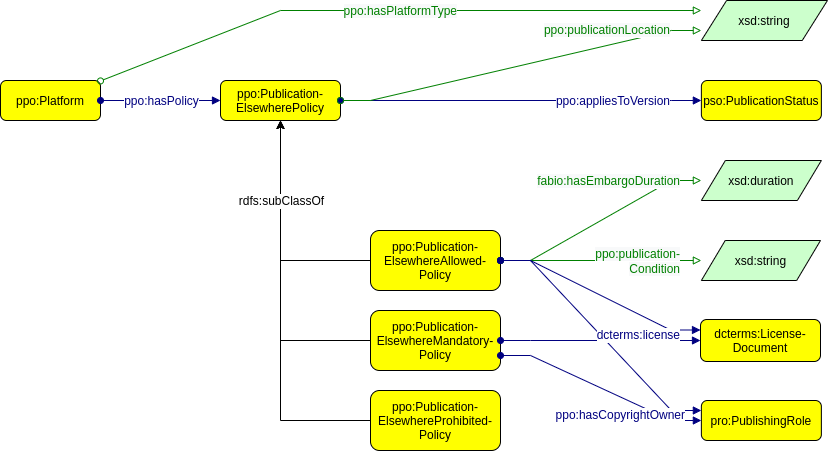

The diagram above was exported from draw.io. Its source (the exported page's mxGraphModel, read from the mxfile embedded in the PNG):
<mxGraphModel dx="1834" dy="876" grid="1" gridSize="10" guides="1" tooltips="1" connect="1" arrows="1" fold="1" page="0" pageScale="1" pageWidth="827" pageHeight="1169" background="none" math="0" shadow="0">
  <root>
    <mxCell id="0" />
    <mxCell id="1" parent="0" />
    <mxCell id="Vn8x8JvHJgmlclw_TAvz-1" style="edgeStyle=orthogonalEdgeStyle;rounded=0;orthogonalLoop=1;jettySize=auto;html=1;fontFamily=Helvetica;fontSize=12;" parent="1" source="WmoFHsyIrQBqvttUr2dy-2" target="ebRAN-Nkv8c1K5jTPhsZ-1" edge="1">
      <mxGeometry relative="1" as="geometry" />
    </mxCell>
    <mxCell id="WmoFHsyIrQBqvttUr2dy-2" value="ppo:Publication-&#10;ElsewhereMandatory-&#10;Policy" style="graphMlID=n4;shape=rect;rounded=1;arcsize=30;fillColor=#ffff00;strokeColor=#000000;strokeWidth=1.0" parent="1" vertex="1">
      <mxGeometry x="230" y="510" width="130" height="60" as="geometry" />
    </mxCell>
    <mxCell id="WmoFHsyIrQBqvttUr2dy-1" value="ppo:Publication-&#10;ElsewhereAllowed-&#10;Policy" style="graphMlID=n4;shape=rect;rounded=1;arcsize=30;fillColor=#ffff00;strokeColor=#000000;strokeWidth=1.0" parent="1" vertex="1">
      <mxGeometry x="230" y="430" width="130" height="60" as="geometry" />
    </mxCell>
    <mxCell id="ebRAN-Nkv8c1K5jTPhsZ-1" value="ppo:Publication-&#10;ElsewherePolicy" style="graphMlID=n4;shape=rect;rounded=1;arcsize=30;fillColor=#ffff00;strokeColor=#000000;strokeWidth=1.0" parent="1" vertex="1">
      <mxGeometry x="80" y="280" width="120" height="40" as="geometry" />
    </mxCell>
    <mxCell id="mtTmh7vM2n6kcWROznvo-3" value="pso:PublicationStatus" style="graphMlID=n4;shape=rect;rounded=1;arcsize=30;fillColor=#ffff00;strokeColor=#000000;strokeWidth=1.0" parent="1" vertex="1">
      <mxGeometry x="560.87" y="280" width="120" height="40" as="geometry" />
    </mxCell>
    <mxCell id="VNFb0GRt740h9SfV-C6V-1" value="xsd:string" style="graphMlID=n6;shape=parallelogram;fillColor=#ccffcc;strokeColor=#000000;strokeWidth=1.0" parent="1" vertex="1">
      <mxGeometry x="560.87" y="440" width="119.13" height="40" as="geometry" />
    </mxCell>
    <mxCell id="GdkFEA83fZ7BlPsANYyL-1" value="ppo:Platform" style="graphMlID=n4;shape=rect;rounded=1;arcsize=30;fillColor=#ffff00;strokeColor=#000000;strokeWidth=1.0;fontFamily=Helvetica;fontSize=12;" parent="1" vertex="1">
      <mxGeometry x="-140" y="280" width="100" height="40" as="geometry" />
    </mxCell>
    <mxCell id="1QKmCDLcaGl9O1gApkgr-1" value="" style="graphMlID=e0;rounded=0;endArrow=block;strokeColor=#000080;strokeWidth=1.0;startArrow=oval;startFill=1;endFill=1;fontFamily=Helvetica;elbow=vertical;fontSize=12;" parent="1" source="GdkFEA83fZ7BlPsANYyL-1" target="ebRAN-Nkv8c1K5jTPhsZ-1" edge="1">
      <mxGeometry relative="1" as="geometry">
        <mxPoint x="-70" y="310" as="sourcePoint" />
        <mxPoint x="80" y="300" as="targetPoint" />
      </mxGeometry>
    </mxCell>
    <mxCell id="1QKmCDLcaGl9O1gApkgr-2" value="ppo:hasPolicy" style="edgeLabel;html=1;align=center;verticalAlign=middle;resizable=0;points=[];fontSize=12;fontFamily=Helvetica;fontColor=#000080;" parent="1QKmCDLcaGl9O1gApkgr-1" vertex="1" connectable="0">
      <mxGeometry x="-0.1053" y="1" relative="1" as="geometry">
        <mxPoint x="6" y="1" as="offset" />
      </mxGeometry>
    </mxCell>
    <mxCell id="muYZNUo7JSEwoqfO_GLo-6" value="xsd:duration" style="graphMlID=n6;shape=parallelogram;fillColor=#ccffcc;strokeColor=#000000;strokeWidth=1.0;fontFamily=Helvetica;fontSize=12;perimeterSpacing=0;" parent="1" vertex="1">
      <mxGeometry x="560.87" y="360" width="120" height="40" as="geometry" />
    </mxCell>
    <mxCell id="muYZNUo7JSEwoqfO_GLo-7" value="" style="graphMlID=e2;endArrow=block;strokeColor=#008000;strokeWidth=1.0;startArrow=oval;startFill=0;endFill=0;fontFamily=Helvetica;fontSize=12;rounded=0;elbow=vertical;edgeStyle=entityRelationEdgeStyle;" parent="1" source="WmoFHsyIrQBqvttUr2dy-1" target="muYZNUo7JSEwoqfO_GLo-6" edge="1">
      <mxGeometry relative="1" as="geometry">
        <mxPoint x="286.09" y="540" as="sourcePoint" />
        <mxPoint x="956.0899999999998" y="540" as="targetPoint" />
      </mxGeometry>
    </mxCell>
    <mxCell id="muYZNUo7JSEwoqfO_GLo-8" value="&lt;font color=&quot;#008000&quot; style=&quot;&quot;&gt;&lt;span style=&quot;background-color: rgb(248, 249, 250);&quot;&gt;fabio:hasEmbargoDuration&lt;br&gt;&lt;/span&gt;&lt;/font&gt;" style="text;html=1;align=right;verticalAlign=middle;resizable=0;points=[];labelBackgroundColor=#ffffff;fontFamily=Helvetica;fontSize=12;" parent="muYZNUo7JSEwoqfO_GLo-7" vertex="1" connectable="0">
      <mxGeometry x="-0.0896" y="3" relative="1" as="geometry">
        <mxPoint x="90" y="-42" as="offset" />
      </mxGeometry>
    </mxCell>
    <mxCell id="muYZNUo7JSEwoqfO_GLo-9" value="pro:PublishingRole" style="graphMlID=n4;shape=rect;rounded=1;arcsize=30;fillColor=#ffff00;strokeColor=#000000;strokeWidth=1.0" parent="1" vertex="1">
      <mxGeometry x="560.87" y="600" width="120" height="40" as="geometry" />
    </mxCell>
    <mxCell id="Vn8x8JvHJgmlclw_TAvz-2" style="edgeStyle=orthogonalEdgeStyle;rounded=0;orthogonalLoop=1;jettySize=auto;html=1;fontFamily=Helvetica;fontSize=12;" parent="1" source="QfEbnn6-PBtI6ywLUsUV-1" target="ebRAN-Nkv8c1K5jTPhsZ-1" edge="1">
      <mxGeometry relative="1" as="geometry" />
    </mxCell>
    <mxCell id="QfEbnn6-PBtI6ywLUsUV-1" value="ppo:Publication-&#10;ElsewhereProhibited-&#10;Policy" style="graphMlID=n4;shape=rect;rounded=1;arcsize=30;fillColor=#ffff00;strokeColor=#000000;strokeWidth=1.0" parent="1" vertex="1">
      <mxGeometry x="230" y="590" width="130" height="60" as="geometry" />
    </mxCell>
    <mxCell id="VNFb0GRt740h9SfV-C6V-2" value="" style="graphMlID=e2;rounded=0;endArrow=block;strokeColor=#008000;strokeWidth=1.0;startArrow=oval;startFill=0;endFill=0;fontFamily=Helvetica;fontSize=12;edgeStyle=entityRelationEdgeStyle;" parent="1" source="WmoFHsyIrQBqvttUr2dy-1" target="VNFb0GRt740h9SfV-C6V-1" edge="1">
      <mxGeometry relative="1" as="geometry">
        <mxPoint x="280" y="380" as="sourcePoint" />
        <mxPoint x="534" y="400" as="targetPoint" />
      </mxGeometry>
    </mxCell>
    <mxCell id="VNFb0GRt740h9SfV-C6V-3" value="&lt;div style=&quot;&quot;&gt;&lt;span style=&quot;background-color: rgb(248, 249, 250); color: rgb(0, 128, 0);&quot;&gt;ppo:publication-&lt;/span&gt;&lt;/div&gt;&lt;font color=&quot;#008000&quot;&gt;&lt;span style=&quot;background-color: rgb(248, 249, 250);&quot;&gt;Condition&lt;br&gt;&lt;/span&gt;&lt;/font&gt;" style="text;html=1;align=right;verticalAlign=middle;resizable=0;points=[];labelBackgroundColor=#ffffff;fontFamily=Helvetica;fontSize=12;" parent="VNFb0GRt740h9SfV-C6V-2" vertex="1" connectable="0">
      <mxGeometry x="-0.0896" y="3" relative="1" as="geometry">
        <mxPoint x="89" y="3" as="offset" />
      </mxGeometry>
    </mxCell>
    <mxCell id="tBJkXbW1Pd402ZqBL0Z--3" value="" style="graphMlID=e0;rounded=0;endArrow=block;strokeColor=#000080;strokeWidth=1.0;startArrow=oval;startFill=1;endFill=1;fontFamily=Helvetica;elbow=vertical;fontSize=12;edgeStyle=entityRelationEdgeStyle;" parent="1" source="ebRAN-Nkv8c1K5jTPhsZ-1" target="mtTmh7vM2n6kcWROznvo-3" edge="1">
      <mxGeometry relative="1" as="geometry">
        <mxPoint x="130" y="800" as="sourcePoint" />
        <mxPoint x="370" y="800" as="targetPoint" />
      </mxGeometry>
    </mxCell>
    <mxCell id="tBJkXbW1Pd402ZqBL0Z--4" value="ppo:appliesToVersion" style="edgeLabel;html=1;align=right;verticalAlign=middle;resizable=0;points=[];fontSize=12;fontFamily=Helvetica;fontColor=#000080;" parent="tBJkXbW1Pd402ZqBL0Z--3" vertex="1" connectable="0">
      <mxGeometry x="-0.1053" y="1" relative="1" as="geometry">
        <mxPoint x="169" y="1" as="offset" />
      </mxGeometry>
    </mxCell>
    <mxCell id="-dXwuUYgTXWYlijpQezr-1" value="" style="graphMlID=e0;rounded=0;endArrow=block;strokeColor=#000080;strokeWidth=1.0;startArrow=oval;startFill=1;endFill=1;fontFamily=Helvetica;elbow=vertical;fontSize=12;edgeStyle=entityRelationEdgeStyle;exitX=1;exitY=0.75;exitDx=0;exitDy=0;" parent="1" source="WmoFHsyIrQBqvttUr2dy-2" target="muYZNUo7JSEwoqfO_GLo-9" edge="1">
      <mxGeometry relative="1" as="geometry">
        <mxPoint x="200" y="460" as="sourcePoint" />
        <mxPoint x="570.8699999999999" y="630" as="targetPoint" />
      </mxGeometry>
    </mxCell>
    <mxCell id="tBJkXbW1Pd402ZqBL0Z--1" value="" style="graphMlID=e0;rounded=0;endArrow=block;strokeColor=#000080;strokeWidth=1.0;startArrow=oval;startFill=1;endFill=1;fontFamily=Helvetica;elbow=vertical;fontSize=12;edgeStyle=entityRelationEdgeStyle;entryX=0;entryY=0.25;entryDx=0;entryDy=0;" parent="1" source="WmoFHsyIrQBqvttUr2dy-1" target="muYZNUo7JSEwoqfO_GLo-9" edge="1">
      <mxGeometry relative="1" as="geometry">
        <mxPoint x="120" y="790" as="sourcePoint" />
        <mxPoint x="360" y="790" as="targetPoint" />
      </mxGeometry>
    </mxCell>
    <mxCell id="tBJkXbW1Pd402ZqBL0Z--2" value="ppo:hasCopyrightOwner" style="edgeLabel;html=1;align=right;verticalAlign=middle;resizable=0;points=[];fontSize=12;fontFamily=Helvetica;fontColor=#000080;" parent="tBJkXbW1Pd402ZqBL0Z--1" vertex="1" connectable="0">
      <mxGeometry x="-0.1053" y="1" relative="1" as="geometry">
        <mxPoint x="93" y="90" as="offset" />
      </mxGeometry>
    </mxCell>
    <mxCell id="0UFydIPKj-3NkdROUOOr-1" value="xsd:string" style="graphMlID=n6;shape=parallelogram;fillColor=#ccffcc;strokeColor=#000000;strokeWidth=1.0" parent="1" vertex="1">
      <mxGeometry x="560.87" y="200" width="126.09" height="40" as="geometry" />
    </mxCell>
    <mxCell id="lo9chXpmunezquyNwhiF-1" value="" style="endArrow=classic;html=1;textDirection=ltr;rounded=0;edgeStyle=orthogonalEdgeStyle;" parent="1" source="WmoFHsyIrQBqvttUr2dy-1" target="ebRAN-Nkv8c1K5jTPhsZ-1" edge="1">
      <mxGeometry width="50" height="50" relative="1" as="geometry">
        <mxPoint x="-130" y="540" as="sourcePoint" />
        <mxPoint x="17.950000000000045" y="540" as="targetPoint" />
      </mxGeometry>
    </mxCell>
    <mxCell id="lo9chXpmunezquyNwhiF-2" value="rdfs:subClassOf" style="text;html=1;align=center;verticalAlign=middle;resizable=0;points=[];labelBackgroundColor=#ffffff;rotation=0;fontFamily=Helvetica;fontSize=12;" parent="lo9chXpmunezquyNwhiF-1" vertex="1" connectable="0">
      <mxGeometry x="-0.2211" relative="1" as="geometry">
        <mxPoint y="-60" as="offset" />
      </mxGeometry>
    </mxCell>
    <mxCell id="Vn8x8JvHJgmlclw_TAvz-3" value="" style="graphMlID=e2;endArrow=block;strokeColor=#008000;strokeWidth=1.0;startArrow=oval;startFill=0;endFill=0;fontFamily=Helvetica;fontSize=12;rounded=0;elbow=vertical;entryX=0;entryY=0.25;entryDx=0;entryDy=0;" parent="1" source="GdkFEA83fZ7BlPsANYyL-1" target="0UFydIPKj-3NkdROUOOr-1" edge="1">
      <mxGeometry relative="1" as="geometry">
        <mxPoint x="-200" y="200" as="sourcePoint" />
        <mxPoint x="0.8699999999998909" y="120" as="targetPoint" />
        <Array as="points">
          <mxPoint x="140" y="210" />
        </Array>
      </mxGeometry>
    </mxCell>
    <mxCell id="Vn8x8JvHJgmlclw_TAvz-4" value="&lt;font color=&quot;#008000&quot; style=&quot;font-size: 12px;&quot;&gt;&lt;span style=&quot;background-color: rgb(248, 249, 250); font-size: 12px;&quot;&gt;ppo:hasPlatformType&lt;br&gt;&lt;/span&gt;&lt;/font&gt;" style="text;html=1;align=right;verticalAlign=middle;resizable=0;points=[];labelBackgroundColor=#ffffff;fontFamily=Helvetica;fontSize=12;" parent="Vn8x8JvHJgmlclw_TAvz-3" vertex="1" connectable="0">
      <mxGeometry x="-0.0896" y="3" relative="1" as="geometry">
        <mxPoint x="90" y="3" as="offset" />
      </mxGeometry>
    </mxCell>
    <mxCell id="Vn8x8JvHJgmlclw_TAvz-5" value="" style="graphMlID=e2;endArrow=block;strokeColor=#008000;strokeWidth=1.0;startArrow=oval;startFill=0;endFill=0;fontFamily=Helvetica;fontSize=12;rounded=0;elbow=vertical;edgeStyle=entityRelationEdgeStyle;entryX=0;entryY=0.75;entryDx=0;entryDy=0;" parent="1" source="ebRAN-Nkv8c1K5jTPhsZ-1" target="0UFydIPKj-3NkdROUOOr-1" edge="1">
      <mxGeometry relative="1" as="geometry">
        <mxPoint x="-190.43" y="240" as="sourcePoint" />
        <mxPoint x="10.439999999999891" y="160" as="targetPoint" />
      </mxGeometry>
    </mxCell>
    <mxCell id="Vn8x8JvHJgmlclw_TAvz-6" value="&lt;font color=&quot;#008000&quot; style=&quot;font-size: 12px;&quot;&gt;&lt;span style=&quot;background-color: rgb(248, 249, 250); font-size: 12px;&quot;&gt;ppo:publicationLocation&lt;br&gt;&lt;/span&gt;&lt;/font&gt;" style="text;html=1;align=right;verticalAlign=middle;resizable=0;points=[];labelBackgroundColor=#ffffff;fontFamily=Helvetica;fontSize=12;" parent="Vn8x8JvHJgmlclw_TAvz-5" vertex="1" connectable="0">
      <mxGeometry x="-0.0896" y="3" relative="1" as="geometry">
        <mxPoint x="166" y="-36" as="offset" />
      </mxGeometry>
    </mxCell>
    <mxCell id="up1PAkQIfScOq0WzqiJk-1" value="dcterms:License-&#10;Document" style="graphMlID=n4;shape=rect;rounded=1;arcsize=30;fillColor=#ffff00;strokeColor=#000000;strokeWidth=1.0;fontFamily=Helvetica;fontSize=12;" parent="1" vertex="1">
      <mxGeometry x="560" y="519" width="120" height="42" as="geometry" />
    </mxCell>
    <mxCell id="up1PAkQIfScOq0WzqiJk-4" value="" style="graphMlID=e0;rounded=0;endArrow=block;strokeColor=#000080;strokeWidth=1.0;startArrow=oval;startFill=1;endFill=1;fontFamily=Helvetica;elbow=vertical;fontSize=12;edgeStyle=entityRelationEdgeStyle;exitX=1;exitY=0.5;exitDx=0;exitDy=0;" parent="1" source="WmoFHsyIrQBqvttUr2dy-2" edge="1">
      <mxGeometry relative="1" as="geometry">
        <mxPoint x="370" y="470" as="sourcePoint" />
        <mxPoint x="560" y="540" as="targetPoint" />
      </mxGeometry>
    </mxCell>
    <mxCell id="up1PAkQIfScOq0WzqiJk-2" value="" style="graphMlID=e0;rounded=0;endArrow=block;strokeColor=#000080;strokeWidth=1.0;startArrow=oval;startFill=1;endFill=1;fontFamily=Helvetica;elbow=vertical;fontSize=12;edgeStyle=entityRelationEdgeStyle;entryX=0;entryY=0.25;entryDx=0;entryDy=0;" parent="1" source="WmoFHsyIrQBqvttUr2dy-1" target="up1PAkQIfScOq0WzqiJk-1" edge="1">
      <mxGeometry relative="1" as="geometry">
        <mxPoint x="370" y="470" as="sourcePoint" />
        <mxPoint x="570.8699999999999" y="620" as="targetPoint" />
      </mxGeometry>
    </mxCell>
    <mxCell id="up1PAkQIfScOq0WzqiJk-3" value="dcterms:license" style="edgeLabel;html=1;align=right;verticalAlign=middle;resizable=0;points=[];fontSize=12;fontFamily=Helvetica;fontColor=#000080;" parent="up1PAkQIfScOq0WzqiJk-2" vertex="1" connectable="0">
      <mxGeometry x="-0.1053" y="1" relative="1" as="geometry">
        <mxPoint x="90" y="46" as="offset" />
      </mxGeometry>
    </mxCell>
  </root>
</mxGraphModel>